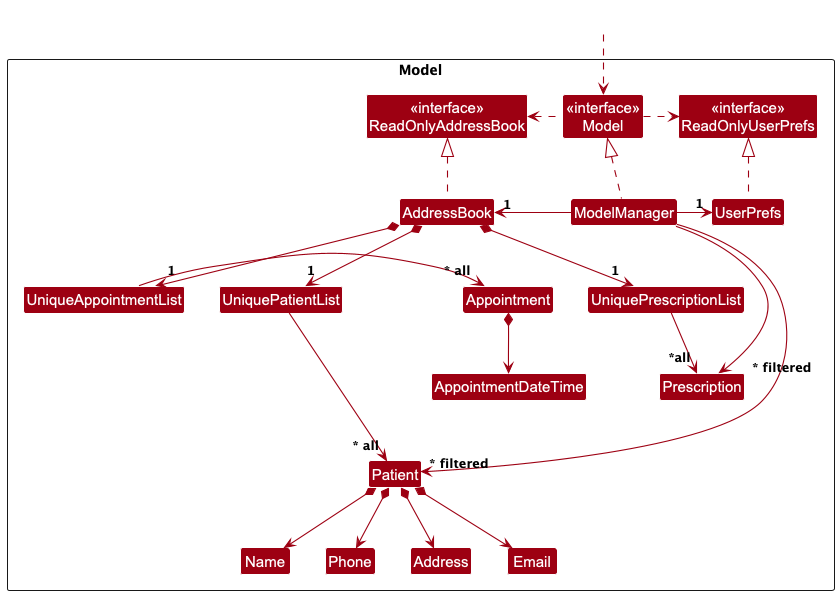

The diagram above was rendered by PlantUML. Its source (embedded in the PNG):
@startuml
!include style.puml
skinparam arrowThickness 1.1
skinparam arrowColor MODEL_COLOR
skinparam classBackgroundColor MODEL_COLOR

Package Model as ModelPackage <<Rectangle>>{
Class "<<interface>>\nReadOnlyAddressBook" as ReadOnlyAddressBook
Class "<<interface>>\nReadOnlyUserPrefs" as ReadOnlyUserPrefs
Class "<<interface>>\nModel" as Model
Class AddressBook
Class ModelManager
Class UserPrefs

Class UniquePatientList
Class Patient
Class UniquePrescriptionList
Class Prescription
Class Address
Class Email
Class Name
Class Phone

Class UniqueAppointmentList
Class Appointment
Class AppointmentDateTime

Class I #FFFFFF
}

Class HiddenOutside #FFFFFF
HiddenOutside ..> Model

AddressBook .up.|> ReadOnlyAddressBook

ModelManager .up.|> Model
Model .right.> ReadOnlyUserPrefs
Model .left.> ReadOnlyAddressBook
ModelManager -left-> "1" AddressBook
ModelManager -right-> "1" UserPrefs
UserPrefs .up.|> ReadOnlyUserPrefs

AddressBook *--> "1" UniquePatientList
AddressBook *--> "1" UniquePrescriptionList
UniquePrescriptionList --> "~*all" Prescription
UniquePatientList --> "~* all" Patient
Patient *--> Name
Patient *--> Phone
Patient *--> Email
Patient *--> Address


AddressBook *--> "1" UniqueAppointmentList
UniqueAppointmentList --> "~* all" Appointment
Appointment *--> AppointmentDateTime

Patient -[hidden]up--> I
UniquePatientList -[hidden]right-> I
UniqueAppointmentList -[hidden]right-> Appointment

Name -[hidden]right-> Phone
Phone -[hidden]right-> Address
Address -[hidden]right-> Email

ModelManager --> "~* filtered" Patient
ModelManager -right-> "\n\n\n~* filtered" Prescription
@enduml